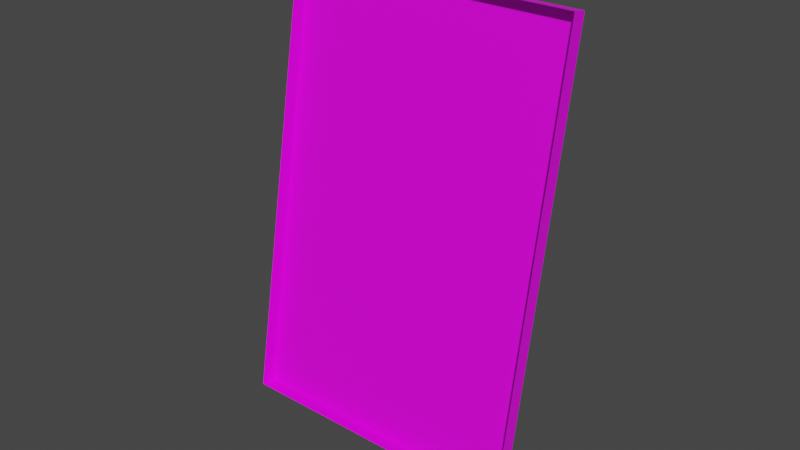 # Source: eventSlot7.blend  (saved by Blender 3.2.14; exported with 4.5.12 LTS)
import bpy
from mathutils import Matrix  # noqa: F401  (used for matrix-valued properties, if any)

bpy.ops.wm.read_factory_settings(use_empty=True)
scene = bpy.context.scene
scene.name = 'Scene'

# ---- collections
col_collection = bpy.data.collections.new('Collection'); scene.collection.children.link(col_collection)

# ---- images (referenced by path relative to the original .blend; pixels are not part of the script)
import os
ASSET_DIR = os.environ.get("B2B_ASSET_DIR", "")  # directory of the original .blend (textures are referenced by path, not embedded)
HERE = os.path.dirname(os.path.abspath(__file__))  # packed textures are extracted next to this script under _unpacked/

def load_image(name, relpath, width, height, colorspace="sRGB"):
    """Load a texture the original file referenced (path relative to the .blend, or extracted next to this script)."""
    p = next((c for c in (os.path.join(HERE, relpath), os.path.join(ASSET_DIR, relpath)) if relpath and os.path.exists(c)), "")
    if p:
        img = bpy.data.images.load(p, check_existing=True)
        img.name = name
    else:  # same state as the original file: an image datablock whose file is absent (Cycles renders it pink)
        img = bpy.data.images.new(name, width, height)
        img.source = "FILE"
        img.filepath = "//" + (relpath or name)
    img.colorspace_settings.name = colorspace
    return img
img_texture_timeline_png = load_image('texture_timeline.png', 'texture_timeline.png', 1024, 1024, 'sRGB')

# ---- materials (node trees are filled in below, after node groups)
mat_material = bpy.data.materials.new('Material')
mat_material.alpha_threshold = 0.0
mat_material.use_transparent_shadow = False
mat_material.line_color = (0.0, 0.0, 0.0, 1.0)

# ---- material node trees
mat_material.use_nodes = True; mat_material.node_tree.nodes.clear()
_N = mat_material.node_tree.nodes; _L = mat_material.node_tree.links
n0 = _N.new('ShaderNodeOutputMaterial'); n0.name = 'Material Output'; n0.location = (300, 300)
n1 = _N.new('ShaderNodeBsdfPrincipled'); n1.name = 'Principled BSDF'; n1.location = (10, 300)
n1.distribution = 'GGX'
n1.subsurface_method = 'RANDOM_WALK_SKIN'
n1.inputs[2].default_value = 0.4
n1.inputs[3].default_value = 1.45
n1.inputs[27].default_value = (0.0, 0.0, 0.0, 1.0)
n1.inputs[28].default_value = 1.0
n2 = _N.new('ShaderNodeTexImage'); n2.name = 'Image Texture'; n2.location = (-326, 256)
n2.image = img_texture_timeline_png
_L.new(n1.outputs[0], n0.inputs[0])
_L.new(n2.outputs[0], n1.inputs[0])
n0.is_active_output = True

# ---- world
world_world = bpy.data.worlds.new('World'); scene.world = world_world
world_world.use_nodes = True; world_world.node_tree.nodes.clear()
_N = world_world.node_tree.nodes; _L = world_world.node_tree.links
n0 = _N.new('ShaderNodeOutputWorld'); n0.name = 'World Output'; n0.location = (300, 300)
n1 = _N.new('ShaderNodeBackground'); n1.name = 'Background'; n1.location = (10, 300)
n1.inputs[0].default_value = (0.05088, 0.05088, 0.05088, 1.0)
_L.new(n1.outputs[0], n0.inputs[0])
n0.is_active_output = True
world_world.color = (0.05088, 0.05088, 0.05088)
world_world.use_sun_shadow = False
world_world.sun_shadow_jitter_overblur = 0.0

# ---- meshes
me_timeline = bpy.data.meshes.new('timeline')
me_timeline.from_pydata([(0.8337, -1.0, 0.875), (0.9168, -1.0, 0.75), (0.9168, -1.0, 0.25), (0.9168, -1.0, 0.5), (0.9168, 0.03202, 0.5), (0.9168, 0.03202, 0.25), (0.9168, 0.03202, 0.75), (0.8337, 0.03202, 0.25), (0.8337, 0.03202, 0.5), (0.8337, 0.03202, 0.75), (0.8337, 0.03202, 0.875), (0.667, -1.0, 0.875), (0.8337, -1.0, 0.125), (0.667, -1.0, 0.125), (0.7503, -1.0, 0.125), (0.9168, -1.0, 0.125), (0.7503, -1.0, 0.875), (0.9168, -1.0, 0.875), (0.5835, -1.0, 0.5), (0.5835, -1.0, 0.25), (0.5835, -1.0, 0.75), (0.5835, -1.0, 0.125), (0.5835, -1.0, 0.875), (0.7503, 0.03202, 0.5), (0.667, 0.03202, 0.5), (0.7503, 0.03202, 0.25), (0.667, 0.03202, 0.25), (0.7503, 0.03202, 0.75), (0.667, 0.03202, 0.75), (0.667, 0.03202, 0.875), (0.8337, 0.03202, 0.125), (0.667, 0.03202, 0.125), (0.7503, 0.03202, 0.125), (0.9168, 0.03202, 0.125), (0.7503, 0.03202, 0.875), (0.9168, 0.03202, 0.875), (0.5835, 0.03202, 0.5), (0.5835, 0.03202, 0.25), (0.5835, 0.03202, 0.75), (0.5835, 0.03202, 0.125), (0.5835, 0.03202, 0.875)], [], [(12, 15, 33, 30), (17, 0, 10, 35), (13, 14, 32, 31), (3, 1, 6, 4), (15, 2, 5, 33), (2, 3, 4, 5), (1, 17, 35, 6), (0, 16, 34, 10), (14, 12, 30, 32), (18, 19, 37, 36), (19, 21, 39, 37), (20, 18, 36, 38), (22, 20, 38, 40), (16, 11, 29, 34), (11, 22, 40, 29), (21, 13, 31, 39), (4, 6, 9, 8), (33, 5, 7, 30), (5, 4, 8, 7), (23, 27, 28, 24), (32, 25, 26, 31), (25, 23, 24, 26), (27, 34, 29, 28), (6, 35, 10, 9), (28, 29, 40, 38), (24, 28, 38, 36), (31, 26, 37, 39), (26, 24, 36, 37), (9, 10, 34, 27), (7, 8, 23, 25), (30, 7, 25, 32), (8, 9, 27, 23)])
_uv = me_timeline.uv_layers.new(name='UVMap')
_uv.uv.foreach_set('vector', [0.9071, 0.5782, 0.9438, 0.5782, 0.952, 0.5598, 0.9112, 0.5598, 0.9438, 0.9089, 0.9071, 0.9089, 0.9112, 0.9272, 0.952, 0.9272, 0.8335, 0.5782, 0.8703, 0.5782, 0.8703, 0.5598, 0.8295, 0.5598, 0.9438, 0.7435, 0.9438, 0.8537, 0.952, 0.866, 0.952, 0.7435, 0.9438, 0.5782, 0.9438, 0.6333, 0.952, 0.621, 0.952, 0.5598, 0.9438, 0.6333, 0.9438, 0.7435, 0.952, 0.7435, 0.952, 0.621, 0.9438, 0.8537, 0.9438, 0.9089, 0.952, 0.9272, 0.952, 0.866, 0.9071, 0.9089, 0.8703, 0.9089, 0.8703, 0.9272, 0.9112, 0.9272, 0.8703, 0.5782, 0.9071, 0.5782, 0.9112, 0.5598, 0.8703, 0.5598, 0.7967, 0.7435, 0.7967, 0.6333, 0.7885, 0.621, 0.7885, 0.7435, 0.7967, 0.6333, 0.7967, 0.5782, 0.7885, 0.5598, 0.7885, 0.621, 0.7967, 0.8537, 0.7967, 0.7435, 0.7885, 0.7435, 0.7885, 0.866, 0.7967, 0.9089, 0.7967, 0.8537, 0.7885, 0.866, 0.7885, 0.9272, 0.8703, 0.9089, 0.8335, 0.9089, 0.8295, 0.9272, 0.8703, 0.9272, 0.8335, 0.9089, 0.7967, 0.9089, 0.7885, 0.9272, 0.8295, 0.9272, 0.7967, 0.5782, 0.8335, 0.5782, 0.8295, 0.5598, 0.7885, 0.5598, 0.9438, 0.7435, 0.9438, 0.8537, 0.9071, 0.8537, 0.9071, 0.7435, 0.9438, 0.5782, 0.9438, 0.6333, 0.9071, 0.6333, 0.9071, 0.5782, 0.9438, 0.6333, 0.9438, 0.7435, 0.9071, 0.7435, 0.9071, 0.6333, 0.8703, 0.7435, 0.8703, 0.8537, 0.8335, 0.8537, 0.8335, 0.7435, 0.8703, 0.5782, 0.8703, 0.6333, 0.8335, 0.6333, 0.8335, 0.5782, 0.8703, 0.6333, 0.8703, 0.7435, 0.8335, 0.7435, 0.8335, 0.6333, 0.8703, 0.8537, 0.8703, 0.9089, 0.8335, 0.9089, 0.8335, 0.8537, 0.9438, 0.8537, 0.9438, 0.9089, 0.9071, 0.9089, 0.9071, 0.8537, 0.8335, 0.8537, 0.8335, 0.9089, 0.7967, 0.9089, 0.7967, 0.8537, 0.8335, 0.7435, 0.8335, 0.8537, 0.7967, 0.8537, 0.7967, 0.7435, 0.8335, 0.5782, 0.8335, 0.6333, 0.7967, 0.6333, 0.7967, 0.5782, 0.8335, 0.6333, 0.8335, 0.7435, 0.7967, 0.7435, 0.7967, 0.6333, 0.9071, 0.8537, 0.9071, 0.9089, 0.8703, 0.9089, 0.8703, 0.8537, 0.9071, 0.6333, 0.9071, 0.7435, 0.8703, 0.7435, 0.8703, 0.6333, 0.9071, 0.5782, 0.9071, 0.6333, 0.8703, 0.6333, 0.8703, 0.5782, 0.9071, 0.7435, 0.9071, 0.8537, 0.8703, 0.8537, 0.8703, 0.7435])
me_timeline.materials.append(mat_material)
me_timeline.use_mirror_vertex_groups = False
me_timeline.update()

# ---- objects
ob_timeline = bpy.data.objects.new('timeline', me_timeline)

# ---- transforms, parenting, visibility, modifiers, constraints
ob_timeline.location = (0.0, 0.3, 0.37)
ob_timeline.rotation_euler = (-0.1745, -0.0, 0.0)
ob_timeline.scale = (0.2851, 0.004752, 0.1898)
ob_timeline.lock_rotations_4d = False
ob_timeline.empty_display_type = 'ARROWS'
ob_timeline.lineart.crease_threshold = 0.0

# ---- collection membership
col_collection.objects.link(ob_timeline)

# ---- scene / render settings (as saved in the file)
scene.frame_start = 1; scene.frame_end = 250; scene.frame_set(1)
scene.render.engine = 'BLENDER_EEVEE_NEXT'
scene.cycles.sampling_pattern = 'TABULATED_SOBOL'
scene.cycles.use_light_tree = False
scene.view_settings.view_transform = 'Filmic'
bpy.context.view_layer.update()

# ---- added for rendering (the .blend has no active camera and no usable light): camera, sun
cam_auto = bpy.data.cameras.new('AutoCamera')
cam_auto.lens = 50.0
cam_auto.sensor_width = 36.0
cam_auto.clip_end = 1000.0
ob_auto_camera = bpy.data.objects.new('AutoCamera', cam_auto)
scene.collection.objects.link(ob_auto_camera)
ob_auto_camera.location = (0.39893, 0.0921641, 0.611915)
ob_auto_camera.rotation_euler = (1.09748, -7.21219e-08, 0.694738)
scene.camera = ob_auto_camera
light_auto_sun = bpy.data.lights.new('AutoSun', 'SUN')
light_auto_sun.energy = 3.0
light_auto_sun.angle = 0.0523599
ob_auto_sun = bpy.data.objects.new('AutoSun', light_auto_sun)
scene.collection.objects.link(ob_auto_sun)
ob_auto_sun.rotation_euler = (0.872665, 0.174533, 0.523599)
bpy.context.view_layer.update()
